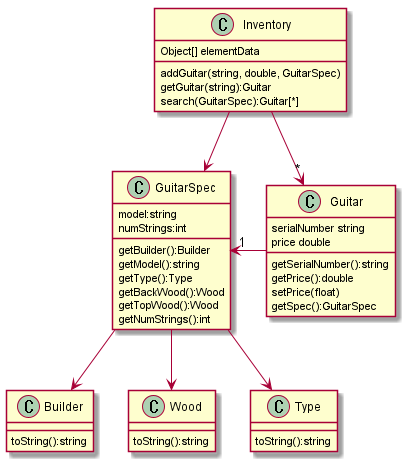

The diagram above was rendered by PlantUML. Its source (embedded in the PNG):
@startuml

Inventory -->"*" Guitar
GuitarSpec "1"<-left- Guitar
Inventory --> GuitarSpec
GuitarSpec --> Builder
GuitarSpec --> Wood
GuitarSpec --> Type

class Inventory {
Object[] elementData
addGuitar(string, double, GuitarSpec)
getGuitar(string):Guitar
search(GuitarSpec):Guitar[*]
}

class Guitar {
serialNumber string
price double
getSerialNumber():string
getPrice():double
setPrice(float)
getSpec():GuitarSpec
}

class GuitarSpec {
model:string
numStrings:int
getBuilder():Builder
getModel():string
getType():Type
getBackWood():Wood
getTopWood():Wood
getNumStrings():int
}

class Builder{
toString():string
}

class Type{
toString():string
}

class Wood{
toString():string
}

@enduml